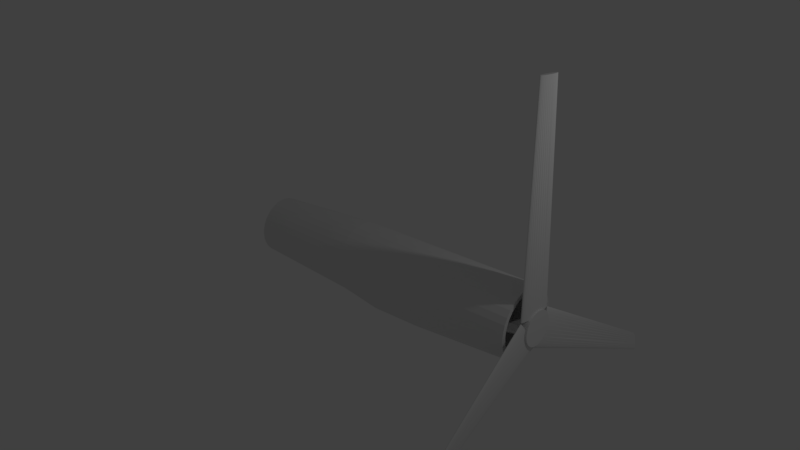 # Source: fan.blend  (saved by Blender 2.79.0; exported with 4.5.12 LTS)
import bpy
from mathutils import Matrix  # noqa: F401  (used for matrix-valued properties, if any)

bpy.ops.wm.read_factory_settings(use_empty=True)
scene = bpy.context.scene
scene.name = 'Scene'

# ---- collections
col_collection_1 = bpy.data.collections.new('Collection 1'); scene.collection.children.link(col_collection_1)

# ---- world
world_world = bpy.data.worlds.new('World'); scene.world = world_world
world_world.color = (0.05088, 0.05088, 0.05088)
world_world.use_sun_shadow = False
world_world.sun_shadow_jitter_overblur = 0.0
world_world.cycles.sampling_method = 'MANUAL'

# ---- lights
light_lamp = bpy.data.lights.new('Lamp', 'POINT')
light_lamp.transmission_factor = 0.0
light_lamp.cutoff_distance = 30.0
light_lamp.energy = 100.0
light_lamp.shadow_buffer_clip_start = 1.001
light_lamp.shadow_soft_size = 0.1
light_lamp.shadow_maximum_resolution = 0.006
light_lamp.use_absolute_resolution = True

# ---- meshes
me_cylinder_003 = bpy.data.meshes.new('Cylinder.003')
me_cylinder_003.from_pydata([(0.0, 1.0, -1.0), (0.0, 1.0, 1.0), (0.1951, 0.9808, -1.0), (0.1951, 0.9808, 1.0), (0.3827, 0.9239, -1.0), (0.3827, 0.9239, 1.0), (0.5556, 0.8315, -1.0), (0.5556, 0.8315, 1.0), (0.7071, 0.7071, -1.0), (0.7071, 0.7071, 1.0), (0.8315, 0.5556, -1.0), (0.8315, 0.5556, 1.0), (0.9239, 0.3827, -1.0), (0.9239, 0.3827, 1.0), (0.9808, 0.1951, -1.0), (0.9808, 0.1951, 1.0), (1.0, 7.55e-08, -1.0), (1.0, 7.55e-08, 1.0), (0.9808, -0.1951, -1.0), (0.9808, -0.1951, 1.0), (0.9239, -0.3827, -1.0), (0.9239, -0.3827, 1.0), (0.8315, -0.5556, -1.0), (0.8315, -0.5556, 1.0), (0.7071, -0.7071, -1.0), (0.7071, -0.7071, 1.0), (0.5556, -0.8315, -1.0), (0.5556, -0.8315, 1.0), (0.3827, -0.9239, -1.0), (0.3827, -0.9239, 1.0), (0.1951, -0.9808, -1.0), (0.1951, -0.9808, 1.0), (-3.258e-07, -1.0, -1.0), (-3.258e-07, -1.0, 1.0), (-0.1951, -0.9808, -1.0), (-0.1951, -0.9808, 1.0), (-0.3827, -0.9239, -1.0), (-0.3827, -0.9239, 1.0), (-0.5556, -0.8315, -1.0), (-0.5556, -0.8315, 1.0), (-0.7071, -0.7071, -1.0), (-0.7071, -0.7071, 1.0), (-0.8315, -0.5556, -1.0), (-0.8315, -0.5556, 1.0), (-0.9239, -0.3827, -1.0), (-0.9239, -0.3827, 1.0), (-0.9808, -0.1951, -1.0), (-0.9808, -0.1951, 1.0), (-1.0, 9.656e-07, -1.0), (-1.0, 9.656e-07, 1.0), (-0.9808, 0.1951, -1.0), (-0.9808, 0.1951, 1.0), (-0.9239, 0.3827, -1.0), (-0.9239, 0.3827, 1.0), (-0.8315, 0.5556, -1.0), (-0.8315, 0.5556, 1.0), (-0.7071, 0.7071, -1.0), (-0.7071, 0.7071, 1.0), (-0.5556, 0.8315, -1.0), (-0.5556, 0.8315, 1.0), (-0.3827, 0.9239, -1.0), (-0.3827, 0.9239, 1.0), (-0.1951, 0.9808, -1.0), (-0.1951, 0.9808, 1.0)], [], [(0, 1, 3, 2), (2, 3, 5, 4), (4, 5, 7, 6), (6, 7, 9, 8), (8, 9, 11, 10), (10, 11, 13, 12), (12, 13, 15, 14), (14, 15, 17, 16), (16, 17, 19, 18), (18, 19, 21, 20), (20, 21, 23, 22), (22, 23, 25, 24), (24, 25, 27, 26), (26, 27, 29, 28), (28, 29, 31, 30), (30, 31, 33, 32), (32, 33, 35, 34), (34, 35, 37, 36), (36, 37, 39, 38), (38, 39, 41, 40), (40, 41, 43, 42), (42, 43, 45, 44), (44, 45, 47, 46), (46, 47, 49, 48), (48, 49, 51, 50), (50, 51, 53, 52), (52, 53, 55, 54), (54, 55, 57, 56), (56, 57, 59, 58), (58, 59, 61, 60), (3, 1, 63, 61, 59, 57, 55, 53, 51, 49, 47, 45, 43, 41, 39, 37, 35, 33, 31, 29, 27, 25, 23, 21, 19, 17, 15, 13, 11, 9, 7, 5), (60, 61, 63, 62), (62, 63, 1, 0), (0, 2, 4, 6, 8, 10, 12, 14, 16, 18, 20, 22, 24, 26, 28, 30, 32, 34, 36, 38, 40, 42, 44, 46, 48, 50, 52, 54, 56, 58, 60, 62)])
me_cylinder_003.use_remesh_preserve_volume = False
me_cylinder_003.use_remesh_preserve_attributes = False
me_cylinder_003.use_mirror_vertex_groups = False
me_cylinder_003.update()
me_cylinder_001 = bpy.data.meshes.new('Cylinder.001')
me_cylinder_001.from_pydata([(-0.9698, 0.3926, -2.0), (-1.01e-07, 1.0, 5.96e-08), (-0.8746, 0.3909, -2.0), (0.1951, 0.9808, 5.96e-08), (-0.7458, 0.3741, -2.0), (0.3827, 0.9239, 5.96e-08), (-0.5883, 0.343, -2.0), (0.5556, 0.8315, 5.96e-08), (-0.4082, 0.2987, -2.0), (0.7071, 0.7071, 5.96e-08), (-0.2124, 0.2429, -2.0), (0.8315, 0.5556, 5.96e-08), (-0.008434, 0.1778, -2.0), (0.9239, 0.3827, 5.96e-08), (0.1958, 0.1058, -2.0), (0.9808, 0.1951, 5.96e-08), (0.3926, 0.02982, -2.0), (1.0, 7.55e-08, 5.96e-08), (0.5742, -0.04734, -2.0), (0.9808, -0.1951, 5.96e-08), (0.7338, -0.1227, -2.0), (0.9239, -0.3827, 5.96e-08), (0.8652, -0.1933, -2.0), (0.8315, -0.5556, 5.96e-08), (0.9634, -0.2565, -2.0), (0.7071, -0.7071, 5.96e-08), (1.024, -0.3099, -2.0), (0.5556, -0.8315, 5.96e-08), (1.046, -0.3513, -2.0), (0.3827, -0.9239, 5.96e-08), (1.028, -0.3792, -2.0), (0.1951, -0.9808, 5.96e-08), (0.9698, -0.3926, -2.0), (-4.268e-07, -1.0, 5.96e-08), (0.8746, -0.3909, -2.0), (-0.1951, -0.9808, 5.96e-08), (0.7458, -0.3741, -2.0), (-0.3827, -0.9239, 5.96e-08), (0.5883, -0.343, -2.0), (-0.5556, -0.8315, 5.96e-08), (0.4082, -0.2987, -2.0), (-0.7071, -0.7071, 5.96e-08), (0.2124, -0.2429, -2.0), (-0.8315, -0.5556, 5.96e-08), (0.008433, -0.1778, -2.0), (-0.9239, -0.3827, 5.96e-08), (-0.1958, -0.1058, -2.0), (-0.9808, -0.1951, 5.96e-08), (-0.3926, -0.02982, -2.0), (-1.0, 9.656e-07, 5.96e-08), (-0.5742, 0.04734, -2.0), (-0.9808, 0.1951, 5.96e-08), (-0.7338, 0.1227, -2.0), (-0.9239, 0.3827, 5.96e-08), (-0.8652, 0.1933, -2.0), (-0.8315, 0.5556, 5.96e-08), (-0.9634, 0.2565, -2.0), (-0.7071, 0.7071, 5.96e-08), (-1.024, 0.3099, -2.0), (-0.5556, 0.8315, 5.96e-08), (-1.046, 0.3513, -2.0), (-0.3827, 0.9239, 5.96e-08), (-1.028, 0.3792, -2.0), (-0.1951, 0.9808, 5.96e-08)], [], [(0, 1, 3, 2), (2, 3, 5, 4), (4, 5, 7, 6), (6, 7, 9, 8), (8, 9, 11, 10), (10, 11, 13, 12), (12, 13, 15, 14), (14, 15, 17, 16), (16, 17, 19, 18), (18, 19, 21, 20), (20, 21, 23, 22), (22, 23, 25, 24), (24, 25, 27, 26), (26, 27, 29, 28), (28, 29, 31, 30), (30, 31, 33, 32), (32, 33, 35, 34), (34, 35, 37, 36), (36, 37, 39, 38), (38, 39, 41, 40), (40, 41, 43, 42), (42, 43, 45, 44), (44, 45, 47, 46), (46, 47, 49, 48), (48, 49, 51, 50), (50, 51, 53, 52), (52, 53, 55, 54), (54, 55, 57, 56), (56, 57, 59, 58), (58, 59, 61, 60), (3, 1, 63, 61, 59, 57, 55, 53, 51, 49, 47, 45, 43, 41, 39, 37, 35, 33, 31, 29, 27, 25, 23, 21, 19, 17, 15, 13, 11, 9, 7, 5), (60, 61, 63, 62), (62, 63, 1, 0), (0, 2, 4, 6, 8, 10, 12, 14, 16, 18, 20, 22, 24, 26, 28, 30, 32, 34, 36, 38, 40, 42, 44, 46, 48, 50, 52, 54, 56, 58, 60, 62)])
me_cylinder_001.use_remesh_preserve_volume = False
me_cylinder_001.use_remesh_preserve_attributes = False
me_cylinder_001.use_mirror_vertex_groups = False
me_cylinder_001.update()
me_cylinder_002 = bpy.data.meshes.new('Cylinder.002')
me_cylinder_002.from_pydata([(-0.9698, 0.3926, -2.0), (-1.01e-07, 1.0, 5.96e-08), (-0.8746, 0.3909, -2.0), (0.1951, 0.9808, 5.96e-08), (-0.7458, 0.3741, -2.0), (0.3827, 0.9239, 5.96e-08), (-0.5883, 0.343, -2.0), (0.5556, 0.8315, 5.96e-08), (-0.4082, 0.2987, -2.0), (0.7071, 0.7071, 5.96e-08), (-0.2124, 0.2429, -2.0), (0.8315, 0.5556, 5.96e-08), (-0.008434, 0.1778, -2.0), (0.9239, 0.3827, 5.96e-08), (0.1958, 0.1058, -2.0), (0.9808, 0.1951, 5.96e-08), (0.3926, 0.02982, -2.0), (1.0, 7.55e-08, 5.96e-08), (0.5742, -0.04734, -2.0), (0.9808, -0.1951, 5.96e-08), (0.7338, -0.1227, -2.0), (0.9239, -0.3827, 5.96e-08), (0.8652, -0.1933, -2.0), (0.8315, -0.5556, 5.96e-08), (0.9634, -0.2565, -2.0), (0.7071, -0.7071, 5.96e-08), (1.024, -0.3099, -2.0), (0.5556, -0.8315, 5.96e-08), (1.046, -0.3513, -2.0), (0.3827, -0.9239, 5.96e-08), (1.028, -0.3792, -2.0), (0.1951, -0.9808, 5.96e-08), (0.9698, -0.3926, -2.0), (-4.268e-07, -1.0, 5.96e-08), (0.8746, -0.3909, -2.0), (-0.1951, -0.9808, 5.96e-08), (0.7458, -0.3741, -2.0), (-0.3827, -0.9239, 5.96e-08), (0.5883, -0.343, -2.0), (-0.5556, -0.8315, 5.96e-08), (0.4082, -0.2987, -2.0), (-0.7071, -0.7071, 5.96e-08), (0.2124, -0.2429, -2.0), (-0.8315, -0.5556, 5.96e-08), (0.008433, -0.1778, -2.0), (-0.9239, -0.3827, 5.96e-08), (-0.1958, -0.1058, -2.0), (-0.9808, -0.1951, 5.96e-08), (-0.3926, -0.02982, -2.0), (-1.0, 9.656e-07, 5.96e-08), (-0.5742, 0.04734, -2.0), (-0.9808, 0.1951, 5.96e-08), (-0.7338, 0.1227, -2.0), (-0.9239, 0.3827, 5.96e-08), (-0.8652, 0.1933, -2.0), (-0.8315, 0.5556, 5.96e-08), (-0.9634, 0.2565, -2.0), (-0.7071, 0.7071, 5.96e-08), (-1.024, 0.3099, -2.0), (-0.5556, 0.8315, 5.96e-08), (-1.046, 0.3513, -2.0), (-0.3827, 0.9239, 5.96e-08), (-1.028, 0.3792, -2.0), (-0.1951, 0.9808, 5.96e-08)], [], [(0, 1, 3, 2), (2, 3, 5, 4), (4, 5, 7, 6), (6, 7, 9, 8), (8, 9, 11, 10), (10, 11, 13, 12), (12, 13, 15, 14), (14, 15, 17, 16), (16, 17, 19, 18), (18, 19, 21, 20), (20, 21, 23, 22), (22, 23, 25, 24), (24, 25, 27, 26), (26, 27, 29, 28), (28, 29, 31, 30), (30, 31, 33, 32), (32, 33, 35, 34), (34, 35, 37, 36), (36, 37, 39, 38), (38, 39, 41, 40), (40, 41, 43, 42), (42, 43, 45, 44), (44, 45, 47, 46), (46, 47, 49, 48), (48, 49, 51, 50), (50, 51, 53, 52), (52, 53, 55, 54), (54, 55, 57, 56), (56, 57, 59, 58), (58, 59, 61, 60), (3, 1, 63, 61, 59, 57, 55, 53, 51, 49, 47, 45, 43, 41, 39, 37, 35, 33, 31, 29, 27, 25, 23, 21, 19, 17, 15, 13, 11, 9, 7, 5), (60, 61, 63, 62), (62, 63, 1, 0), (0, 2, 4, 6, 8, 10, 12, 14, 16, 18, 20, 22, 24, 26, 28, 30, 32, 34, 36, 38, 40, 42, 44, 46, 48, 50, 52, 54, 56, 58, 60, 62)])
me_cylinder_002.use_remesh_preserve_volume = False
me_cylinder_002.use_remesh_preserve_attributes = False
me_cylinder_002.use_mirror_vertex_groups = False
me_cylinder_002.update()
me_cylinder = bpy.data.meshes.new('Cylinder')
me_cylinder.from_pydata([(-0.9698, 0.3926, -2.0), (-1.01e-07, 1.0, 0.0), (-0.8746, 0.3909, -2.0), (0.1951, 0.9808, 0.0), (-0.7458, 0.3741, -2.0), (0.3827, 0.9239, 0.0), (-0.5883, 0.343, -2.0), (0.5556, 0.8315, 0.0), (-0.4082, 0.2987, -2.0), (0.7071, 0.7071, 0.0), (-0.2124, 0.2429, -2.0), (0.8315, 0.5556, 0.0), (-0.008434, 0.1778, -2.0), (0.9239, 0.3827, 0.0), (0.1958, 0.1058, -2.0), (0.9808, 0.1951, 0.0), (0.3926, 0.02982, -2.0), (1.0, -2.668e-07, 0.0), (0.5742, -0.04734, -2.0), (0.9808, -0.1951, 0.0), (0.7338, -0.1227, -2.0), (0.9239, -0.3827, 0.0), (0.8652, -0.1933, -2.0), (0.8315, -0.5556, 0.0), (0.9634, -0.2565, -2.0), (0.7071, -0.7071, 0.0), (1.024, -0.3099, -2.0), (0.5556, -0.8315, 0.0), (1.046, -0.3513, -2.0), (0.3827, -0.9239, 0.0), (1.028, -0.3792, -2.0), (0.1951, -0.9808, 0.0), (0.9698, -0.3926, -2.0), (-4.268e-07, -1.0, 0.0), (0.8746, -0.3909, -2.0), (-0.1951, -0.9808, 0.0), (0.7458, -0.3741, -2.0), (-0.3827, -0.9239, 0.0), (0.5883, -0.343, -2.0), (-0.5556, -0.8315, 0.0), (0.4082, -0.2987, -2.0), (-0.7071, -0.7071, 0.0), (0.2124, -0.2429, -2.0), (-0.8315, -0.5556, 0.0), (0.008433, -0.1778, -2.0), (-0.9239, -0.3827, 0.0), (-0.1958, -0.1058, -2.0), (-0.9808, -0.1951, 0.0), (-0.3926, -0.02982, -2.0), (-1.0, 6.233e-07, 0.0), (-0.5742, 0.04734, -2.0), (-0.9808, 0.1951, 0.0), (-0.7338, 0.1227, -2.0), (-0.9239, 0.3827, 0.0), (-0.8652, 0.1933, -2.0), (-0.8315, 0.5556, 0.0), (-0.9634, 0.2565, -2.0), (-0.7071, 0.7071, 0.0), (-1.024, 0.3099, -2.0), (-0.5556, 0.8315, 0.0), (-1.046, 0.3513, -2.0), (-0.3827, 0.9239, 0.0), (-1.028, 0.3792, -2.0), (-0.1951, 0.9808, 0.0)], [], [(0, 1, 3, 2), (2, 3, 5, 4), (4, 5, 7, 6), (6, 7, 9, 8), (8, 9, 11, 10), (10, 11, 13, 12), (12, 13, 15, 14), (14, 15, 17, 16), (16, 17, 19, 18), (18, 19, 21, 20), (20, 21, 23, 22), (22, 23, 25, 24), (24, 25, 27, 26), (26, 27, 29, 28), (28, 29, 31, 30), (30, 31, 33, 32), (32, 33, 35, 34), (34, 35, 37, 36), (36, 37, 39, 38), (38, 39, 41, 40), (40, 41, 43, 42), (42, 43, 45, 44), (44, 45, 47, 46), (46, 47, 49, 48), (48, 49, 51, 50), (50, 51, 53, 52), (52, 53, 55, 54), (54, 55, 57, 56), (56, 57, 59, 58), (58, 59, 61, 60), (3, 1, 63, 61, 59, 57, 55, 53, 51, 49, 47, 45, 43, 41, 39, 37, 35, 33, 31, 29, 27, 25, 23, 21, 19, 17, 15, 13, 11, 9, 7, 5), (60, 61, 63, 62), (62, 63, 1, 0), (0, 2, 4, 6, 8, 10, 12, 14, 16, 18, 20, 22, 24, 26, 28, 30, 32, 34, 36, 38, 40, 42, 44, 46, 48, 50, 52, 54, 56, 58, 60, 62)])
me_cylinder.use_remesh_preserve_volume = False
me_cylinder.use_remesh_preserve_attributes = False
me_cylinder.use_mirror_vertex_groups = False
me_cylinder.update()
me_cylinder_004 = bpy.data.meshes.new('Cylinder.004')
me_cylinder_004.from_pydata([(2.407e-08, 0.7973, -1.0), (-0.002494, 0.6944, -0.9619), (0.1555, 0.782, -1.0), (0.1339, 0.681, -0.9619), (0.3051, 0.7366, -1.0), (0.265, 0.6412, -0.9619), (0.4429, 0.6629, -1.0), (0.3859, 0.5766, -0.9619), (0.5638, 0.5638, -1.0), (0.4919, 0.4897, -0.9619), (0.6629, 0.4429, -1.0), (0.5788, 0.3837, -0.9619), (0.7366, 0.3051, -1.0), (0.6434, 0.2629, -0.9619), (0.782, 0.1555, -1.0), (0.6832, 0.1317, -0.9619), (0.7973, 1.18e-07, -1.0), (0.6966, -0.004665, -0.9619), (0.782, -0.1555, -1.0), (0.6832, -0.1411, -0.9619), (0.7366, -0.3051, -1.0), (0.6434, -0.2722, -0.9619), (0.6629, -0.4429, -1.0), (0.5788, -0.3931, -0.9619), (0.5638, -0.5638, -1.0), (0.4919, -0.499, -0.9619), (0.4429, -0.6629, -1.0), (0.3859, -0.586, -0.9619), (0.3051, -0.7366, -1.0), (0.265, -0.6506, -0.9619), (0.1555, -0.782, -1.0), (0.1339, -0.6903, -0.9619), (-2.357e-07, -0.7973, -1.0), (-0.002494, -0.7038, -0.9619), (-0.1555, -0.782, -1.0), (-0.1389, -0.6903, -0.9619), (-0.3051, -0.7366, -1.0), (-0.27, -0.6506, -0.9619), (-0.4429, -0.6629, -1.0), (-0.3909, -0.586, -0.9619), (-0.5638, -0.5638, -1.0), (-0.4968, -0.499, -0.9619), (-0.6629, -0.4429, -1.0), (-0.5838, -0.3931, -0.9619), (-0.7366, -0.3051, -1.0), (-0.6484, -0.2722, -0.9619), (-0.782, -0.1555, -1.0), (-0.6882, -0.1411, -0.9619), (-0.7973, 8.276e-07, -1.0), (-0.7016, -0.004664, -0.9619), (-0.782, 0.1555, -1.0), (-0.6882, 0.1317, -0.9619), (-0.7366, 0.3051, -1.0), (-0.6484, 0.2629, -0.9619), (-0.6629, 0.4429, -1.0), (-0.5838, 0.3837, -0.9619), (-0.5638, 0.5638, -1.0), (-0.4968, 0.4897, -0.9619), (-0.4429, 0.6629, -1.0), (-0.3909, 0.5766, -0.9619), (-0.3051, 0.7366, -1.0), (-0.27, 0.6412, -0.9619), (-0.1555, 0.782, -1.0), (-0.1389, 0.681, -0.9619), (0.1997, 1.003, 1.0), (0.0001429, 1.023, 1.0), (0.3915, 0.9451, 1.0), (0.5683, 0.8506, 1.0), (0.7233, 0.7234, 1.0), (0.8504, 0.5684, 1.0), (0.9449, 0.3916, 1.0), (1.003, 0.1998, 1.0), (1.023, 0.0002675, 1.0), (1.003, -0.1992, 1.0), (0.9449, -0.3911, 1.0), (0.8504, -0.5679, 1.0), (0.7233, -0.7229, 1.0), (0.5683, -0.85, 1.0), (0.3915, -0.9445, 1.0), (0.1997, -1.003, 1.0), (0.0001426, -1.022, 1.0), (-0.1994, -1.003, 1.0), (-0.3912, -0.9445, 1.0), (-0.568, -0.85, 1.0), (-0.723, -0.7229, 1.0), (-0.8502, -0.5679, 1.0), (-0.9447, -0.3911, 1.0), (-1.003, -0.1992, 1.0), (-1.023, 0.0002684, 1.0), (-1.003, 0.1998, 1.0), (-0.9447, 0.3916, 1.0), (-0.8502, 0.5684, 1.0), (-0.723, 0.7234, 1.0), (-0.568, 0.8506, 1.0), (-0.3912, 0.9451, 1.0), (-0.1994, 1.003, 1.0), (0.1746, 0.8774, 1.0), (0.0001429, 0.8946, 1.0), (0.3424, 0.8265, 1.0), (0.497, 0.7439, 1.0), (0.6325, 0.6326, 1.0), (0.7437, 0.4971, 1.0), (0.8264, 0.3425, 1.0), (0.8773, 0.1747, 1.0), (0.8945, 0.0002674, 1.0), (0.8773, -0.1742, 1.0), (0.8264, -0.342, 1.0), (0.7437, -0.4966, 1.0), (0.6325, -0.6321, 1.0), (0.497, -0.7433, 1.0), (0.3424, -0.826, 1.0), (0.1746, -0.8769, 1.0), (0.0001426, -0.8941, 1.0), (-0.1743, -0.8769, 1.0), (-0.3421, -0.826, 1.0), (-0.4967, -0.7433, 1.0), (-0.6322, -0.6321, 1.0), (-0.7435, -0.4966, 1.0), (-0.8261, -0.342, 1.0), (-0.877, -0.1742, 1.0), (-0.8942, 0.0002683, 1.0), (-0.877, 0.1747, 1.0), (-0.8261, 0.3425, 1.0), (-0.7435, 0.4971, 1.0), (-0.6322, 0.6326, 1.0), (-0.4967, 0.7439, 1.0), (-0.3421, 0.8265, 1.0), (-0.1743, 0.8774, 1.0), (-0.4194, -0.7847, 1.0), (-0.3305, -0.6183, -0.9619), (-0.3347, -0.808, 0.07941), (-0.4859, -0.7271, 0.07941), (-0.4103, -0.7675, 0.07941), (0.0, 1.0, -0.2813), (0.1951, 0.9808, -0.2813), (0.3827, 0.9239, -0.2813), (0.5556, 0.8315, -0.2813), (0.7071, 0.7071, -0.2813), (0.8315, 0.5556, -0.2813), (0.9239, 0.3827, -0.2813), (0.9808, 0.1951, -0.2813), (1.0, 7.55e-08, -0.2813), (0.9808, -0.1951, -0.2813), (0.9239, -0.3827, -0.2813), (0.8315, -0.5556, -0.2813), (0.7071, -0.7071, -0.2813), (0.5556, -0.8315, -0.2813), (0.3827, -0.9239, -0.2813), (0.1951, -0.9808, -0.2813), (-3.258e-07, -1.0, -0.2813), (-0.1951, -0.9808, -0.2813), (-0.3827, -0.9239, -0.2813), (-0.5556, -0.8315, -0.2813), (-0.7071, -0.7071, -0.2813), (-0.8315, -0.5556, -0.2813), (-0.9239, -0.3827, -0.2813), (-0.9808, -0.1951, -0.2813), (-1.0, 9.656e-07, -0.2813), (-0.9808, 0.1951, -0.2813), (-0.9239, 0.3827, -0.2813), (-0.8315, 0.5556, -0.2813), (-0.7071, 0.7071, -0.2813), (-0.5556, 0.8315, -0.2813), (-0.3827, 0.9239, -0.2813), (-0.1951, 0.9808, -0.2813), (0.2124, 1.0, -0.02406), (0.4075, 0.9808, -0.02406), (0.595, 0.9239, -0.02406), (0.7679, 0.8315, -0.02406), (0.9195, 0.7071, -0.02406), (1.044, 0.5556, -0.02406), (1.136, 0.3827, -0.02406), (1.193, 0.1951, -0.02406), (1.212, 7.55e-08, -0.02406), (1.193, -0.1951, -0.02406), (1.136, -0.3827, -0.02406), (1.044, -0.5556, -0.02406), (0.9195, -0.7071, -0.02406), (0.7679, -0.8315, -0.02406), (0.595, -0.9239, -0.02406), (0.4075, -0.9808, -0.02406), (0.2124, -1.0, -0.02406), (-0.1951, -0.9808, -0.1817), (-0.3827, -0.9239, -0.1817), (-0.5556, -0.8315, -0.1817), (-0.7071, -0.7071, -0.1817), (-0.8315, -0.5556, -0.1817), (-0.9239, -0.3827, -0.1817), (-0.9808, -0.1951, -0.1817), (-1.0, 9.656e-07, -0.1817), (-0.9808, 0.1951, -0.1817), (-0.9239, 0.3827, -0.1817), (-0.8315, 0.5556, -0.1817), (-0.7071, 0.7071, -0.1817), (-0.5556, 0.8315, -0.1817), (-0.3827, 0.9239, -0.1817), (-0.1951, 0.9808, -0.1817), (0.2124, 1.0, 0.2856), (0.4075, 0.9808, 0.2856), (0.595, 0.9239, 0.2856), (0.7679, 0.8315, 0.2856), (0.9195, 0.7071, 0.2856), (1.044, 0.5556, 0.2856), (1.136, 0.3827, 0.2856), (1.193, 0.1951, 0.2856), (1.212, 7.55e-08, 0.2856), (1.193, -0.1951, 0.2856), (1.136, -0.3827, 0.2856), (1.044, -0.5556, 0.2856), (0.9195, -0.7071, 0.2856), (0.7679, -0.8315, 0.2856), (0.595, -0.9239, 0.2856), (0.4075, -0.9808, 0.2856), (0.2124, -1.0, 0.2856), (-0.1951, -0.9808, 0.1279), (-0.3827, -0.9239, 0.1279), (-0.5556, -0.8315, 0.1279), (-0.7071, -0.7071, 0.1279), (-0.8315, -0.5556, 0.1279), (-0.9239, -0.3827, 0.1279), (-0.9808, -0.1951, 0.1279), (-1.0, 9.656e-07, 0.1279), (-0.9808, 0.1951, 0.1279), (-0.9239, 0.3827, 0.1279), (-0.8315, 0.5556, 0.1279), (-0.7071, 0.7071, 0.1279), (-0.5556, 0.8315, 0.1279), (-0.3827, 0.9239, 0.1279), (-0.1951, 0.9808, 0.1279)], [], [(197, 65, 64, 198), (198, 64, 66, 199), (199, 66, 67, 200), (200, 67, 68, 201), (201, 68, 69, 202), (202, 69, 70, 203), (203, 70, 71, 204), (204, 71, 72, 205), (205, 72, 73, 206), (206, 73, 74, 207), (207, 74, 75, 208), (208, 75, 76, 209), (209, 76, 77, 210), (210, 77, 78, 211), (211, 78, 79, 212), (212, 79, 80, 213), (213, 80, 81, 214), (214, 81, 82, 215), (215, 82, 83, 216), (216, 83, 84, 217), (217, 84, 85, 218), (218, 85, 86, 219), (219, 86, 87, 220), (220, 87, 88, 221), (221, 88, 89, 222), (222, 89, 90, 223), (223, 90, 91, 224), (224, 91, 92, 225), (225, 92, 93, 226), (226, 93, 94, 227), (3, 1, 63, 61, 59, 57, 55, 53, 51, 49, 47, 45, 43, 41, 39, 129, 37, 35, 33, 31, 29, 27, 25, 23, 21, 19, 17, 15, 13, 11, 9, 7, 5), (227, 94, 95, 228), (228, 95, 65, 197), (0, 2, 4, 6, 8, 10, 12, 14, 16, 18, 20, 22, 24, 26, 28, 30, 32, 34, 36, 38, 40, 42, 44, 46, 48, 50, 52, 54, 56, 58, 60, 62), (97, 96, 64, 65), (96, 98, 66, 64), (98, 99, 67, 66), (99, 100, 68, 67), (100, 101, 69, 68), (101, 102, 70, 69), (102, 103, 71, 70), (103, 104, 72, 71), (104, 105, 73, 72), (105, 106, 74, 73), (106, 107, 75, 74), (107, 108, 76, 75), (108, 109, 77, 76), (109, 110, 78, 77), (110, 111, 79, 78), (111, 112, 80, 79), (112, 113, 81, 80), (113, 114, 82, 81), (114, 128, 115, 83, 82), (115, 116, 84, 83), (116, 117, 85, 84), (117, 118, 86, 85), (118, 119, 87, 86), (119, 120, 88, 87), (120, 121, 89, 88), (121, 122, 90, 89), (122, 123, 91, 90), (123, 124, 92, 91), (124, 125, 93, 92), (125, 126, 94, 93), (126, 127, 95, 94), (127, 97, 65, 95), (1, 3, 96, 97), (3, 5, 98, 96), (5, 7, 99, 98), (7, 9, 100, 99), (9, 11, 101, 100), (11, 13, 102, 101), (13, 15, 103, 102), (15, 17, 104, 103), (17, 19, 105, 104), (19, 21, 106, 105), (21, 23, 107, 106), (23, 25, 108, 107), (25, 27, 109, 108), (27, 29, 110, 109), (29, 31, 111, 110), (31, 33, 112, 111), (33, 35, 113, 112), (35, 37, 130, 114, 113), (132, 131, 115, 128), (39, 41, 116, 115, 131), (41, 43, 117, 116), (43, 45, 118, 117), (45, 47, 119, 118), (47, 49, 120, 119), (49, 51, 121, 120), (51, 53, 122, 121), (53, 55, 123, 122), (55, 57, 124, 123), (57, 59, 125, 124), (59, 61, 126, 125), (61, 63, 127, 126), (63, 1, 97, 127), (130, 132, 128, 114), (37, 129, 132, 130), (129, 39, 131, 132), (62, 164, 133, 0), (60, 163, 164, 62), (58, 162, 163, 60), (56, 161, 162, 58), (54, 160, 161, 56), (52, 159, 160, 54), (50, 158, 159, 52), (48, 157, 158, 50), (46, 156, 157, 48), (44, 155, 156, 46), (42, 154, 155, 44), (40, 153, 154, 42), (38, 152, 153, 40), (36, 151, 152, 38), (34, 150, 151, 36), (32, 149, 150, 34), (30, 148, 149, 32), (28, 147, 148, 30), (26, 146, 147, 28), (24, 145, 146, 26), (22, 144, 145, 24), (20, 143, 144, 22), (18, 142, 143, 20), (16, 141, 142, 18), (14, 140, 141, 16), (12, 139, 140, 14), (10, 138, 139, 12), (8, 137, 138, 10), (6, 136, 137, 8), (4, 135, 136, 6), (2, 134, 135, 4), (0, 133, 134, 2), (164, 196, 165, 133), (163, 195, 196, 164), (162, 194, 195, 163), (161, 193, 194, 162), (160, 192, 193, 161), (159, 191, 192, 160), (158, 190, 191, 159), (157, 189, 190, 158), (156, 188, 189, 157), (155, 187, 188, 156), (154, 186, 187, 155), (153, 185, 186, 154), (152, 184, 185, 153), (151, 183, 184, 152), (150, 182, 183, 151), (149, 181, 182, 150), (148, 180, 181, 149), (147, 179, 180, 148), (146, 178, 179, 147), (145, 177, 178, 146), (144, 176, 177, 145), (143, 175, 176, 144), (142, 174, 175, 143), (141, 173, 174, 142), (140, 172, 173, 141), (139, 171, 172, 140), (138, 170, 171, 139), (137, 169, 170, 138), (136, 168, 169, 137), (135, 167, 168, 136), (134, 166, 167, 135), (133, 165, 166, 134), (196, 228, 197, 165), (195, 227, 228, 196), (194, 226, 227, 195), (193, 225, 226, 194), (192, 224, 225, 193), (191, 223, 224, 192), (190, 222, 223, 191), (189, 221, 222, 190), (188, 220, 221, 189), (187, 219, 220, 188), (186, 218, 219, 187), (185, 217, 218, 186), (184, 216, 217, 185), (183, 215, 216, 184), (182, 214, 215, 183), (181, 213, 214, 182), (180, 212, 213, 181), (179, 211, 212, 180), (178, 210, 211, 179), (177, 209, 210, 178), (176, 208, 209, 177), (175, 207, 208, 176), (174, 206, 207, 175), (173, 205, 206, 174), (172, 204, 205, 173), (171, 203, 204, 172), (170, 202, 203, 171), (169, 201, 202, 170), (168, 200, 201, 169), (167, 199, 200, 168), (166, 198, 199, 167), (165, 197, 198, 166)])
me_cylinder_004.use_remesh_preserve_volume = False
me_cylinder_004.use_remesh_preserve_attributes = False
me_cylinder_004.use_mirror_vertex_groups = False
me_cylinder_004.update()
arm_armature_003 = bpy.data.armatures.new('Armature.003')  # bones are not reproduced
arm_armature_002 = bpy.data.armatures.new('Armature.002')  # bones are not reproduced
arm_armature_001 = bpy.data.armatures.new('Armature.001')  # bones are not reproduced
arm_armature = bpy.data.armatures.new('Armature')  # bones are not reproduced

# ---- objects
ob_fc_bone = bpy.data.objects.new('FC_bone', arm_armature_003)
ob_fancenter = bpy.data.objects.new('FanCenter', me_cylinder_003)
ob_fbl_bone = bpy.data.objects.new('FBL_bone', arm_armature_002)
ob_fanbladeleft = bpy.data.objects.new('FanBladeLeft', me_cylinder_001)
ob_fbr_bone = bpy.data.objects.new('FBR_bone', arm_armature_001)
ob_fanbladeright = bpy.data.objects.new('FanBladeRight', me_cylinder_002)
ob_fbt_bone = bpy.data.objects.new('FBT_bone', arm_armature)
ob_fanbladetop = bpy.data.objects.new('FanBladeTop', me_cylinder)
ob_fancase = bpy.data.objects.new('FanCase', me_cylinder_004)
ob_lamp = bpy.data.objects.new('Lamp', light_lamp)

# ---- transforms, parenting, visibility, modifiers, constraints
ob_fc_bone.location = (0.0, 0.0, 0.0)
ob_fc_bone.rotation_euler = (0.0, 1.571, 0.0)
ob_fc_bone.lineart.crease_threshold = 0.0
ob_fancenter.parent = ob_fc_bone
ob_fancenter.matrix_parent_inverse = Matrix(((-4.371e-08, 0.0, -1.0, 0.0), (0.0, 1.0, 0.0, 0.0), (1.0, 0.0, -4.371e-08, 0.0), (0.0, 0.0, 0.0, 1.0)))
ob_fancenter.location = (0.0, 0.0, 0.0)
ob_fancenter.rotation_euler = (0.0, 1.571, 0.0)
ob_fancenter.scale = (0.35, 0.35, 0.1)
ob_fancenter.lineart.crease_threshold = 0.0
_vg = ob_fancenter.vertex_groups.new(name='Bone')
_vg.add([0, 1, 2, 3, 4, 5, 6, 7, 8, 9, 10, 11, 12, 13, 14, 15, 16, 17, 18, 19, 20, 21, 22, 23, 24, 25, 26, 27, 28, 29, 30, 31, 32, 33, 34, 35, 36, 37, 38, 39, 40, 41, 42, 43, 44, 45, 46, 47, 48, 49, 50, 51, 52, 53, 54, 55, 56, 57, 58, 59, 60, 61, 62, 63], 1.0, 'REPLACE')
_m = ob_fancenter.modifiers.new('Armature', 'ARMATURE')
_m.object = ob_fc_bone
ob_fbl_bone.location = (0.0, -0.2, -0.105)
ob_fbl_bone.rotation_euler = (2.094, 0.0, 0.0)
ob_fbl_bone.lineart.crease_threshold = 0.0
ob_fanbladeleft.parent = ob_fbl_bone
ob_fanbladeleft.matrix_parent_inverse = Matrix(((1.0, 0.0, 0.0, 0.0), (0.0, -0.5, 0.866, -0.009067), (0.0, -0.866, -0.5, -0.2257), (0.0, 0.0, 0.0, 1.0)))
ob_fanbladeleft.location = (0.0, -0.2, -0.105)
ob_fanbladeleft.rotation_euler = (2.094, 0.0, 0.0)
ob_fanbladeleft.scale = (-0.06918, 0.3945, -2.191)
ob_fanbladeleft.lineart.crease_threshold = 0.0
_vg = ob_fanbladeleft.vertex_groups.new(name='Bone')
for _i, _w in zip([0, 1, 2, 3, 4, 5, 6, 7, 8, 9, 10, 11, 12, 13, 14, 15, 16, 17, 18, 19, 20, 21, 22, 23, 24, 25, 26, 27, 28, 29, 30, 31, 32, 33, 34, 35, 36, 37, 38, 39, 40, 41, 42, 43, 44, 45, 46, 47, 48, 49, 50, 51, 52, 53, 54, 55, 56, 57, 58, 59, 60, 61, 62, 63], [1.0, 1.0, 1.0, 1.0, 1.0, 1.0, 1.0, 1.0, 1.0, 1.0, 1.0, 1.0, 1.0, 1.0, 1.0, 1.0, 1.0, 1.0, 1.0, 1.0, 1.0, 1.0, 1.0, 1.0, 1.0, 1.0, 1.0, 1.0, 1.0, 1.0, 1.0, 1.0, 1.0, 1.0, 1.0, 1.0, 1.0, 1.0, 1.0, 1.0, 1.0, 1.0, 1.0, 1.0, 1.0, 1.0, 1.0, 1.0, 1.0, 1.0, 1.0, 1.0, 1.0, 1.0, 1.0, 1.0, 1.0, 1.0, 1.0, 1.0, 1.0, 1.0, 1.0, 1.0]): _vg.add([_i], _w, 'REPLACE')
_m = ob_fanbladeleft.modifiers.new('Armature', 'ARMATURE')
_m.object = ob_fbl_bone
ob_fbr_bone.location = (0.0, 0.2, -0.105)
ob_fbr_bone.rotation_euler = (-2.094, 0.0, 0.0)
ob_fbr_bone.lineart.crease_threshold = 0.0
ob_fanbladeright.parent = ob_fbr_bone
ob_fanbladeright.matrix_parent_inverse = Matrix(((1.0, 0.0, 0.0, 0.0), (0.0, -0.5, -0.866, 0.009067), (0.0, 0.866, -0.5, -0.2257), (0.0, 0.0, 0.0, 1.0)))
ob_fanbladeright.location = (0.0, 0.2, -0.105)
ob_fanbladeright.rotation_euler = (-2.094, 0.0, 0.0)
ob_fanbladeright.scale = (-0.06918, 0.3945, -2.191)
ob_fanbladeright.lineart.crease_threshold = 0.0
_vg = ob_fanbladeright.vertex_groups.new(name='Bone')
for _i, _w in zip([0, 1, 2, 3, 4, 5, 6, 7, 8, 9, 10, 11, 12, 13, 14, 15, 16, 17, 18, 19, 20, 21, 22, 23, 24, 25, 26, 27, 28, 29, 30, 31, 32, 33, 34, 35, 36, 37, 38, 39, 40, 41, 42, 43, 44, 45, 46, 47, 48, 49, 50, 51, 52, 53, 54, 55, 56, 57, 58, 59, 60, 61, 62, 63], [1.0, 1.0, 1.0, 1.0, 1.0, 1.0, 1.0, 1.0, 1.0, 1.0, 1.0, 1.0, 1.0, 1.0, 1.0, 1.0, 1.0, 1.0, 1.0, 1.0, 1.0, 1.0, 1.0, 1.0, 1.0, 1.0, 1.0, 1.0, 1.0, 1.0, 1.0, 1.0, 1.0, 1.0, 1.0, 1.0, 1.0, 1.0, 1.0, 1.0, 1.0, 1.0, 1.0, 1.0, 1.0, 1.0, 1.0, 1.0, 1.0, 1.0, 1.0, 1.0, 1.0, 1.0, 1.0, 1.0, 1.0, 1.0, 1.0, 1.0, 1.0, 1.0, 1.0, 1.0]): _vg.add([_i], _w, 'REPLACE')
_m = ob_fanbladeright.modifiers.new('Armature', 'ARMATURE')
_m.object = ob_fbr_bone
ob_fbt_bone.location = (0.0, 0.0, 0.26)
ob_fbt_bone.lineart.crease_threshold = 0.0
ob_fanbladetop.parent = ob_fbt_bone
ob_fanbladetop.matrix_parent_inverse = Matrix(((1.0, 0.0, 0.0, 0.0), (0.0, 1.0, 0.0, 0.0), (0.0, 0.0, 1.0, -0.26), (0.0, 0.0, 0.0, 1.0)))
ob_fanbladetop.location = (0.0, 0.0, 0.26)
ob_fanbladetop.scale = (-0.06918, 0.3945, -2.191)
ob_fanbladetop.lineart.crease_threshold = 0.0
_vg = ob_fanbladetop.vertex_groups.new(name='Bone')
for _i, _w in zip([0, 1, 2, 3, 4, 5, 6, 7, 8, 9, 10, 11, 12, 13, 14, 15, 16, 17, 18, 19, 20, 21, 22, 23, 24, 25, 26, 27, 28, 29, 30, 31, 32, 33, 34, 35, 36, 37, 38, 39, 40, 41, 42, 43, 44, 45, 46, 47, 48, 49, 50, 51, 52, 53, 54, 55, 56, 57, 58, 59, 60, 61, 62, 63], [1.0, 1.0, 1.0, 1.0, 1.0, 1.0, 1.0, 1.0, 1.0, 1.0, 1.0, 1.0, 1.0, 1.0, 1.0, 1.0, 1.0, 1.0, 1.0, 1.0, 1.0, 1.0, 1.0, 1.0, 1.0, 1.0, 1.0, 1.0, 1.0, 1.0, 1.0, 1.0, 1.0, 1.0, 1.0, 1.0, 1.0, 1.0, 1.0, 1.0, 1.0, 1.0, 1.0, 1.0, 1.0, 1.0, 1.0, 1.0, 1.0, 1.0, 1.0, 1.0, 1.0, 1.0, 1.0, 1.0, 1.0, 1.0, 1.0, 1.0, 1.0, 1.0, 1.0, 1.0]): _vg.add([_i], _w, 'REPLACE')
_m = ob_fanbladetop.modifiers.new('Armature', 'ARMATURE')
_m.object = ob_fbt_bone
ob_fancase.location = (-3.15, 0.0, 0.0)
ob_fancase.rotation_euler = (0.0, 1.571, 0.0)
ob_fancase.scale = (0.7, 0.7, 3.0)
ob_fancase.lineart.crease_threshold = 0.0
ob_lamp.location = (4.076, 1.005, 5.904)
ob_lamp.rotation_euler = (0.6503, 0.05522, 1.866)
ob_lamp.lock_rotations_4d = False
ob_lamp.empty_display_type = 'ARROWS'
ob_lamp.color = (0.0, 0.0, 0.0, 0.0)
ob_lamp.lineart.crease_threshold = 0.0

# ---- collection membership
col_collection_1.objects.link(ob_fc_bone)
col_collection_1.objects.link(ob_fancenter)
col_collection_1.objects.link(ob_fbl_bone)
col_collection_1.objects.link(ob_fanbladeleft)
col_collection_1.objects.link(ob_fbr_bone)
col_collection_1.objects.link(ob_fanbladeright)
col_collection_1.objects.link(ob_fbt_bone)
col_collection_1.objects.link(ob_fanbladetop)
col_collection_1.objects.link(ob_fancase)
col_collection_1.objects.link(ob_lamp)

# ---- scene / render settings (as saved in the file)
scene.frame_start = 1; scene.frame_end = 40; scene.frame_set(0)
scene.render.engine = 'BLENDER_EEVEE_NEXT'
scene.render.resolution_percentage = 50
scene.render.dither_intensity = 0.0
scene.cycles.use_denoising = False
scene.cycles.samples = 128
scene.cycles.sampling_pattern = 'TABULATED_SOBOL'
scene.cycles.use_adaptive_sampling = False
scene.cycles.use_light_tree = False
scene.cycles.blur_glossy = 0.0
scene.cycles.sample_clamp_indirect = 0.0
scene.view_settings.view_transform = 'Standard'
bpy.context.view_layer.update()

# ---- added for rendering (the .blend has no active camera): camera
cam_auto = bpy.data.cameras.new('AutoCamera')
cam_auto.lens = 50.0
cam_auto.sensor_width = 36.0
cam_auto.clip_end = 1000.0
ob_auto_camera = bpy.data.objects.new('AutoCamera', cam_auto)
scene.collection.objects.link(ob_auto_camera)
ob_auto_camera.location = (8.76319, -14.1458, 10.4326)
ob_auto_camera.rotation_euler = (1.09748, -7.21219e-08, 0.694738)
scene.camera = ob_auto_camera
bpy.context.view_layer.update()
